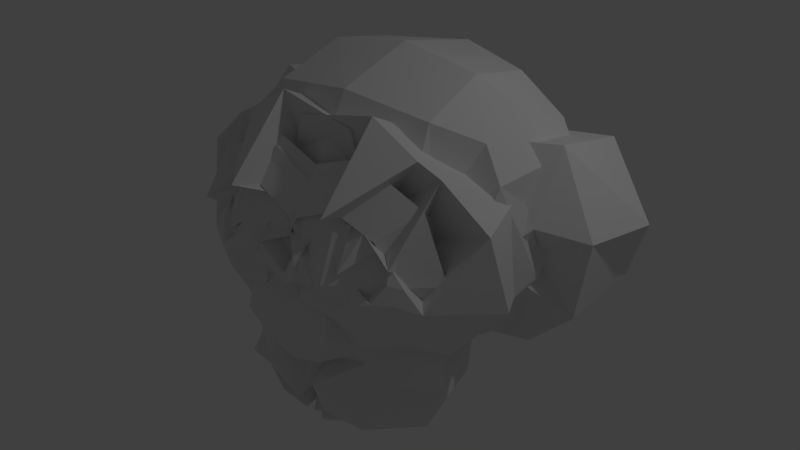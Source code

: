 # Source: distorted_mesh.blend  (saved by Blender 2.79.0; exported with 4.5.12 LTS)
import bpy
from mathutils import Matrix  # noqa: F401  (used for matrix-valued properties, if any)

bpy.ops.wm.read_factory_settings(use_empty=True)
scene = bpy.context.scene
scene.name = 'Scene'

# ---- collections
col_collection_1 = bpy.data.collections.new('Collection 1'); scene.collection.children.link(col_collection_1)

# ---- world
world_world = bpy.data.worlds.new('World'); scene.world = world_world
world_world.color = (0.05088, 0.05088, 0.05088)
world_world.use_sun_shadow = False
world_world.sun_shadow_jitter_overblur = 0.0
world_world.cycles.sampling_method = 'MANUAL'

# ---- lights
light_lamp = bpy.data.lights.new('Lamp', 'POINT')
light_lamp.transmission_factor = 0.0
light_lamp.cutoff_distance = 30.0
light_lamp.energy = 100.0
light_lamp.shadow_buffer_clip_start = 1.001
light_lamp.shadow_soft_size = 0.1
light_lamp.shadow_maximum_resolution = 0.006
light_lamp.use_absolute_resolution = True

# ---- meshes
me_suzanne = bpy.data.meshes.new('Suzanne')
me_suzanne.from_pydata([(0.9338, -0.6432, -0.1045), (-0.9338, -0.6432, -0.1045), (0.7837, -1.232, -0.1222), (-0.7837, -1.232, -0.1222), (1.031, -0.9313, -0.3354), (-1.031, -0.9313, -0.3354), (0.4334, -0.9738, -0.6377), (-0.4334, -0.9738, -0.6377), (0.4088, -1.282, -0.2978), (-0.4088, -1.282, -0.2978), (0.6282, -0.979, -0.2429), (-0.6282, -0.979, -0.2429), (0.2463, -0.9407, -0.2362), (-0.2463, -0.9407, -0.2362), (0.03792, -1.329, -0.1327), (-0.03792, -1.329, -0.1327), (-0.2315, -1.045, -0.3966), (0.2315, -1.045, -0.3966), (-0.4983, -1.079, 0.2385), (0.4983, -1.079, 0.2385), (-0.1308, -1.333, 0.2378), (0.1308, -1.333, 0.2378), (-0.3228, -0.7061, 0.2486), (0.3228, -0.7061, 0.2486), (-0.0173, -0.6548, 0.7005), (0.0173, -0.6548, 0.7005), (0.04442, -1.331, 0.6025), (-0.04442, -1.331, 0.6025), (-0.2177, -1.065, 0.8827), (0.2177, -1.065, 0.8827), (0.4382, -1.006, 1.109), (-0.4382, -1.006, 1.109), (0.4072, -1.286, 0.7551), (-0.4072, -1.286, 0.7551), (0.478, -0.6369, 0.8375), (-0.478, -0.6369, 0.8375), (0.8953, -0.6101, 0.6043), (-0.8953, -0.6101, 0.6043), (0.7735, -1.236, 0.5906), (-0.7735, -1.236, 0.5906), (1.024, -0.9477, 0.8208), (-1.024, -0.9477, 0.8208), (1.242, -0.9232, 0.239), (-1.242, -0.9232, 0.239), (0.926, -1.21, 0.2374), (-0.926, -1.21, 0.2374), (0.9114, -0.5741, 0.2663), (-0.9114, -0.5741, 0.2663), (1.168, -0.9542, 0.2335), (-1.168, -0.9542, 0.2335), (0.953, -0.977, 0.7986), (-0.953, -0.977, 0.7986), (0.3825, -1.091, 1.028), (-0.3825, -1.091, 1.028), (-0.1706, -1.163, 0.7852), (0.1706, -1.163, 0.7852), (-0.4078, -1.147, 0.2345), (0.4078, -1.147, 0.2345), (-0.1649, -1.162, -0.2995), (0.1649, -1.162, -0.2995), (0.4747, -1.532, 0.2384), (-0.4747, -1.532, 0.2384), (0.38, -1.083, -0.54), (-0.38, -1.083, -0.54), (0.9463, -0.9733, -0.3156), (-0.9463, -0.9733, -0.3156), (0.0, -0.746, 0.5992), (0.0, -1.451, 0.1414), (0.0, -1.172, -0.6947), (0.0, -0.8563, -0.9289), (0.0, -0.9177, -0.07715), (0.0, -0.645, -1.076), (0.0, -0.5953, 0.6153), (0.0, -1.134, 0.6728), (0.0, 0.9467, 1.491), (0.0, 1.529, 0.7904), (0.0, 1.511, -0.1426), (0.0, 0.5938, -1.056), (0.3258, -0.5924, -0.3713), (-0.3258, -0.5924, -0.3713), (0.9975, -0.665, -0.2582), (-0.9975, -0.665, -0.2582), (1.052, -0.7034, -0.6424), (-0.7786, -0.6565, -0.6538), (1.061, -0.6497, -1.011), (-1.061, -0.6497, -1.011), (0.8067, -0.61, -1.469), (-0.8067, -0.61, -1.469), (0.3159, -0.6494, -1.663), (-0.3159, -0.6494, -1.663), (0.0, -0.7152, -1.686), (0.537, -0.5955, -0.8159), (-0.537, -0.5955, -0.8159), (1.063, -0.6662, -0.5959), (-1.063, -0.6662, -0.5959), (1.486, -0.433, -0.1283), (-1.486, -0.433, -0.1283), (1.503, -0.7591, 0.686), (-1.503, -0.7591, 0.686), (1.085, -0.8247, 1.057), (-1.085, -0.8247, 1.057), (0.8878, -0.8621, 1.166), (-0.8878, -0.8621, 1.166), (0.4732, -0.8978, 1.435), (-0.4732, -0.8978, 1.435), (-0.2594, -0.9187, 1.277), (0.2594, -0.9187, 1.277), (-0.4697, -0.9285, 0.5663), (0.4697, -0.9285, 0.5663), (0.2301, -1.414, 0.4749), (-0.2301, -1.414, 0.4749), (0.1489, -1.469, 0.1814), (-0.1489, -1.469, 0.1814), (0.1493, -1.443, -0.01474), (-0.1493, -1.443, -0.01474), (0.6047, -1.343, -0.203), (-0.6047, -1.343, -0.203), (0.7843, -1.272, -0.1933), (-0.7843, -1.272, -0.1933), (0.9874, -1.25, 0.1164), (-0.9874, -1.25, 0.1164), (1.029, -1.193, 0.2548), (-1.029, -1.193, 0.2548), (0.9226, -1.189, 0.366), (-0.9226, -1.189, 0.366), (0.6684, -1.24, 0.6456), (-0.6684, -1.24, 0.6456), (0.1747, -1.172, 0.6142), (-0.1747, -1.172, 0.6142), (0.0, -1.369, -1.093), (0.2403, -1.426, -0.8444), (-0.2403, -1.426, -0.8444), (0.2374, -1.301, -1.175), (-0.2374, -1.301, -1.175), (0.03933, -1.225, -1.307), (-0.03933, -1.225, -1.307), (0.0, -0.8923, -1.219), (0.0, -1.26, 0.2984), (0.0, -0.9155, -0.09694), (0.0865, -0.9521, -0.1601), (-0.0865, -0.9521, -0.1601), (0.2391, -0.8215, -0.345), (-0.2391, -0.8215, -0.345), (0.1657, -0.9466, -0.2732), (-0.1657, -0.9466, -0.2732), (0.5938, -1.194, -0.4765), (-0.5938, -1.194, -0.4765), (0.9852, -1.155, -0.2517), (-0.9852, -1.155, -0.2517), (1.166, -1.131, 0.05228), (-1.166, -1.131, 0.05228), (0.7422, -0.6562, 0.375), (-0.7422, -0.6562, 0.375), (1.002, -1.348, 0.4759), (-1.002, -1.348, 0.4759), (0.4375, -0.7969, 0.5469), (-0.4375, -0.7969, 0.5469), (0.4832, -1.512, 0.7971), (-0.4832, -1.512, 0.7971), (0.2031, -0.8516, 0.6172), (-0.2031, -0.8516, 0.6172), (0.1865, -1.531, 0.3957), (-0.1865, -1.531, 0.3957), (0.02254, -1.392, -0.3783), (-0.02254, -1.392, -0.3783), (0.6044, -1.268, -0.2711), (-0.6044, -1.268, -0.2711), (0.4985, -1.047, -0.7176), (-0.4985, -1.047, -0.7176), (0.5089, -1.015, -0.9148), (-0.6762, -1.226, -0.9839), (0.5125, -1.124, -1.353), (-0.3932, -0.9378, -1.185), (0.2375, -0.911, -1.259), (-0.2375, -0.911, -1.259), (0.0, -1.077, -1.511), (0.0, -1.26, -0.2078), (0.0, -1.449, 0.009162), (0.2448, -1.193, 0.6717), (-0.2448, -1.193, 0.6717), (0.0537, -1.435, 0.04206), (-0.0537, -1.435, 0.04206), (0.06494, -1.454, 0.07735), (-0.06494, -1.454, 0.07735), (0.1961, -1.164, -0.7128), (-0.2541, -1.434, -0.7354), (0.1329, -1.348, -0.2209), (-0.1329, -1.348, -0.2209), (0.0, -1.315, -0.2006), (0.0, -0.9305, -0.3369), (0.5449, -0.763, -0.6784), (-0.5449, -0.763, -0.6784), (0.6484, -0.8674, -0.5649), (-0.6484, -0.8674, -0.5649), (0.506, -0.6445, 0.3679), (-0.506, -0.6445, 0.3679), (-0.2884, -0.7265, 0.4432), (0.2884, -0.7265, 0.4432), (0.0, -1.54, -0.1411), (-0.2459, -1.314, 0.2047), (0.2459, -1.314, 0.2047), (0.3756, -1.367, 0.1945), (-0.3756, -1.367, 0.1945), (0.4376, -1.452, -0.3371), (-0.4376, -1.452, -0.3371), (0.2625, -1.372, -0.6425), (-0.2625, -1.372, -0.6425), (0.0, -1.41, -0.669), (0.8308, -0.595, 0.05456), (-0.8308, -0.595, 0.05456), (0.3962, -0.8506, -0.01729), (-0.3962, -0.8506, -0.01729), (0.4713, -0.9539, 0.01378), (-0.4713, -0.9539, 0.01378), (0.6118, -0.5556, 0.1439), (-0.6118, -0.5556, 0.1439), (0.0, -0.9575, -0.862), (0.02136, -0.9203, -0.8501), (-0.02136, -0.9203, -0.8501), (-0.03488, -0.8194, -0.8477), (0.03488, -0.8194, -0.8477), (0.3197, -1.039, -1.019), (-0.3197, -1.039, -1.019), (0.0, -1.143, -0.871), (0.01528, -1.058, -0.908), (-0.01528, -1.058, -0.908), (0.0318, -1.092, -0.8336), (-0.0318, -1.092, -0.8336), (-0.04702, -1.217, -0.7967), (0.04702, -1.217, -0.7967), (0.0, -1.253, -0.7506), (0.1578, -1.395, -0.009712), (-0.1578, -1.395, -0.009712), (0.02909, -1.441, 0.1579), (-0.02909, -1.441, 0.1579), (0.5745, -1.273, 0.6838), (-0.5745, -1.273, 0.6838), (0.3512, -0.9772, 0.5986), (-0.3512, -0.9772, 0.5986), (0.5915, -1.463, 0.3509), (-0.5915, -1.463, 0.3509), (0.8621, -1.132, 0.5882), (-0.8621, -1.132, 0.5882), (0.9088, -1.253, 0.2736), (-0.9088, -1.253, 0.2736), (0.8133, -1.349, 0.1103), (-0.8133, -1.349, 0.1103), (0.6686, -1.407, 0.08227), (-0.6686, -1.407, 0.08227), (0.5069, -1.425, -0.1012), (-0.5069, -1.425, -0.1012), (0.1723, -1.481, -0.001344), (-0.1723, -1.481, -0.001344), (0.3314, -1.47, 0.1879), (-0.3314, -1.47, 0.1879), (0.1683, -1.462, 0.3737), (-0.1683, -1.462, 0.3737), (0.5497, -1.33, 0.07451), (-0.5497, -1.33, 0.07451), (0.6572, -1.238, 0.07365), (-0.6572, -1.238, 0.07365), (0.3188, -1.223, 0.5735), (-0.3188, -1.223, 0.5735), (0.4856, -1.331, 0.4208), (-0.4856, -1.331, 0.4208), (0.4248, -1.337, 0.4251), (-0.4248, -1.337, 0.4251), (0.4357, -1.352, 0.2398), (-0.4357, -1.352, 0.2398), (0.2492, -0.844, 0.216), (-0.2492, -0.844, 0.216), (0.5527, -1.228, -0.0736), (-0.5527, -1.228, -0.0736), (0.4094, -1.259, -0.08415), (-0.4094, -1.259, -0.08415), (0.6378, -1.304, 0.1776), (-0.6378, -1.304, 0.1776), (0.3841, -1.384, 0.08796), (-0.3841, -1.384, 0.08796), (0.3222, -0.8307, 0.2904), (-0.3222, -0.8307, 0.2904), (0.5354, -0.8711, -0.007089), (-0.5354, -0.8711, -0.007089), (-0.2535, -0.5075, 0.6332), (0.2535, -0.5075, 0.6332), (-0.1333, -0.05628, 0.8515), (0.1333, -0.05628, 0.8515), (0.4702, -0.002707, 0.9727), (-0.4702, -0.002707, 0.9727), (0.7661, -0.2038, 0.9645), (-0.7661, -0.2038, 0.9645), (0.8189, -0.1249, 0.9176), (-0.8189, -0.1249, 0.9176), (1.381, -0.2999, 0.7596), (-1.381, -0.2999, 0.7596), (1.451, -0.3148, -0.04772), (-1.451, -0.3148, -0.04772), (1.025, -0.3794, -0.5736), (-1.025, -0.3794, -0.5736), (0.4695, -0.3566, -0.7005), (-0.4695, -0.3566, -0.7005), (0.0, -0.6937, 1.488), (0.0, 0.06053, 1.699), (0.0, 1.183, -0.6956), (0.0, -0.3506, -1.04), (0.0, -0.09782, -1.592), (0.0, 0.334, -1.032), (0.0, 0.2471, -0.4776), (0.0, -0.2051, -0.6285), (1.546, -0.1417, 0.09325), (-1.546, -0.1417, 0.09325), (1.529, 0.1906, 0.3387), (-1.529, 0.1906, 0.3387), (1.305, 0.8295, 0.1634), (-1.305, 0.8295, 0.1634), (0.7781, 1.326, 0.5884), (-0.7781, 1.326, 0.5884), (1.26, -0.06727, -0.5252), (-1.26, -0.06727, -0.5252), (0.6771, 0.2546, -0.812), (-0.6771, 0.2546, -0.812), (0.9969, 0.723, -0.4885), (-0.9969, 0.723, -0.4885), (0.6305, 1.274, -0.174), (-0.6305, 1.274, -0.174), (0.7766, -0.1766, -0.1274), (-0.7766, -0.1766, -0.1274), (0.2928, -0.2176, -0.5242), (-0.2928, -0.2176, -0.5242), (0.7243, 0.1842, -0.7117), (-0.7243, 0.1842, -0.7117), (0.7614, -0.05071, -0.2957), (-0.7614, -0.05071, -0.2957), (0.7344, 0.07786, -1.259), (-0.7344, 0.07786, -1.259), (0.2441, 0.3286, -0.8857), (-0.2441, 0.3286, -0.8857), (0.2296, 0.1535, -0.4017), (-0.2296, 0.1535, -0.4017), (0.2625, 0.01345, -1.49), (-0.2625, 0.01345, -1.49), (0.4384, -0.3347, -0.2225), (-0.4384, -0.3347, -0.2225), (0.3872, -0.4684, -0.2185), (-0.3872, -0.4684, -0.2185), (0.2907, -0.5112, -0.3894), (-0.2907, -0.5112, -0.3894), (0.4883, -0.3792, -0.9078), (-0.4883, -0.3792, -0.9078), (0.6688, 0.4261, -0.9018), (-0.6688, 0.4261, -0.9018), (0.7131, 0.9296, -0.62), (-0.7131, 0.9296, -0.62), (0.7552, 0.6851, 1.44), (-0.7552, 0.6851, 1.44), (0.749, 0.04575, 1.58), (-0.749, 0.04575, 1.58), (0.7835, -0.5978, 1.371), (-0.7835, -0.5978, 1.371), (0.7575, -0.8046, 0.7388), (-0.7575, -0.8046, 0.7388), (1.288, -0.5529, 0.6178), (-1.288, -0.5529, 0.6178), (0.8701, -0.6395, 0.5818), (-0.8701, -0.6395, 0.5818), (1.108, -0.2966, 1.187), (-1.108, -0.2966, 1.187), (1.337, -0.4159, 0.9286), (-1.337, -0.4159, 0.9286), (1.418, 0.1422, 0.9698), (-1.418, 0.1422, 0.9698), (1.127, 0.2434, 1.272), (-1.127, 0.2434, 1.272), (1.1, 0.8382, 1.062), (-1.1, 0.8382, 1.062), (1.431, 0.6218, 0.7383), (-1.431, 0.6218, 0.7383), (1.038, 1.164, 0.3189), (-1.038, 1.164, 0.3189), (0.8724, 1.039, -0.3205), (-0.8724, 1.039, -0.3205), (1.396, 0.1705, 0.2834), (-1.396, 0.1705, 0.2834), (0.8027, -0.292, -0.748), (-0.8027, -0.292, -0.748), (0.8297, 0.3461, -0.7708), (-0.8297, 0.3461, -0.7708), (0.576, -0.222, 0.8029), (-0.576, -0.222, 0.8029), (0.5429, -0.3337, -0.5526), (-0.5429, -0.3337, -0.5526), (1.376, 0.05243, -0.6683), (-1.376, 0.05243, -0.6683), (1.782, 0.06704, -0.302), (-1.782, 0.06704, -0.302), (1.931, 0.02296, 0.4464), (-1.931, 0.02296, 0.4464), (1.508, 0.1912, 1.125), (-1.508, 0.1912, 1.125), (1.035, -0.01329, 1.112), (-1.035, -0.01329, 1.112), (1.448, -0.2566, 0.4672), (-1.448, -0.2566, 0.4672), (1.51, -0.1798, 0.5321), (-1.51, -0.1798, 0.5321), (1.489, -0.03342, 0.2754), (-1.489, -0.03342, 0.2754), (1.471, -0.04215, 0.1448), (-1.471, -0.04215, 0.1448), (1.431, -0.2644, 0.08781), (-1.431, -0.2644, 0.08781), (0.8769, -0.4879, 0.1815), (-0.8769, -0.4879, 0.1815), (1.108, -0.398, 0.1756), (-1.108, -0.398, 0.1756), (1.336, 0.1363, -0.1945), (-1.336, 0.1363, -0.1945), (0.8332, -0.1935, 0.4291), (-0.8332, -0.1935, 0.4291), (0.9741, 0.2302, 0.6934), (-0.9741, 0.2302, 0.6934), (0.6293, 0.5888, 0.3978), (-0.6293, 0.5888, 0.3978), (0.571, 0.4563, 0.0869), (-0.571, 0.4563, 0.0869), (1.323, 0.1451, -0.1558), (-1.323, 0.1451, -0.1558), (1.482, 0.05042, -0.09657), (-1.482, 0.05042, -0.09657), (1.172, -0.05104, -0.1025), (-1.172, -0.05104, -0.1025), (0.9091, 0.1615, 0.02521), (-0.9091, 0.1615, 0.02521), (1.277, -0.187, 0.1305), (-1.277, -0.187, 0.1305), (1.086, 0.05395, 0.1319), (-1.086, 0.05395, 0.1319), (0.9934, -0.06704, 0.03141), (-0.9934, -0.06704, 0.03141), (0.8166, -0.004112, 0.1276), (-0.8166, -0.004112, 0.1276), (1.259, 0.3563, -0.2614), (-1.259, 0.3563, -0.2614), (0.8211, 0.044, 0.04248), (-0.8211, 0.044, 0.04248), (0.8968, 0.189, 0.0141), (-0.8968, 0.189, 0.0141), (0.9147, 0.1894, 0.008776), (-0.9147, 0.1894, 0.008776), (0.9369, 0.1515, 0.04659), (-0.9369, 0.1515, 0.04659), (1.047, 0.2825, 0.128), (-1.047, 0.2825, 0.128), (1.265, -0.1574, 0.2617), (-1.265, -0.1574, 0.2617), (0.9026, 0.191, 0.1049), (-0.9026, 0.191, 0.1049), (1.185, 0.03136, 0.02734), (-1.185, 0.03136, 0.02734), (1.32, -0.1022, 0.2481), (-1.32, -0.1022, 0.2481), (1.217, 0.08168, 0.2246), (-1.217, 0.08168, 0.2246), (0.9794, 0.02414, 0.1375), (-0.9794, 0.02414, 0.1375), (0.9951, -0.01955, -0.1178), (-0.9951, -0.01955, -0.1178), (0.7201, 0.06404, 0.08701), (-0.7201, 0.06404, 0.08701), (0.7674, -0.0111, 0.2847), (-0.7674, -0.0111, 0.2847), (0.8119, 0.1286, 0.2752), (-0.8119, 0.1286, 0.2752), (0.6572, 0.2405, 0.2457), (-0.6572, 0.2405, 0.2457), (1.038, 0.2498, 0.1594), (-1.038, 0.2498, 0.1594), (1.174, 0.0888, 0.1593), (-1.174, 0.0888, 0.1593), (1.207, -0.2243, -0.0901), (-1.207, -0.2243, -0.0901), (1.174, -0.2925, 0.03032), (-1.174, -0.2925, 0.03032), (0.9704, -0.1843, 0.3817), (-0.9704, -0.1843, 0.3817), (0.9525, -0.1539, 0.4259), (-0.9525, -0.1539, 0.4259), (1.202, -0.3014, 0.1158), (-1.202, -0.3014, 0.1158), (1.474, -0.1574, 0.0529), (-1.474, -0.1574, 0.0529), (1.452, -0.1054, 0.2579), (-1.452, -0.1054, 0.2579), (0.7299, 1.004, 0.8315), (-0.7299, 1.004, 0.8315), (1.469, 1.062, 0.9134), (-1.469, 1.062, 0.9134), (2.028, 0.7628, 0.37), (-2.028, 0.7628, 0.37), (1.75, 0.9786, -0.2911), (-1.75, 0.9786, -0.2911), (0.9942, 1.012, -0.5742), (-0.9942, 1.012, -0.5742), (0.6809, 0.6116, -0.7574), (-0.6809, 0.6116, -0.7574), (0.2974, 0.6272, 0.6582), (-0.2974, 0.6272, 0.6582)], [], [(46, 0, 2, 44), (3, 1, 47, 45), (44, 2, 4, 42), (5, 3, 45, 43), (2, 8, 6, 4), (7, 9, 3, 5), (0, 10, 8, 2), (9, 11, 1, 3), (10, 12, 14, 8), (15, 13, 11, 9), (8, 14, 16, 6), (17, 15, 9, 7), (14, 20, 18, 16), (19, 21, 15, 17), (12, 22, 20, 14), (21, 23, 13, 15), (22, 24, 26, 20), (27, 25, 23, 21), (20, 26, 28, 18), (29, 27, 21, 19), (26, 32, 30, 28), (31, 33, 27, 29), (24, 34, 32, 26), (33, 35, 25, 27), (34, 36, 38, 32), (39, 37, 35, 33), (32, 38, 40, 30), (41, 39, 33, 31), (38, 44, 42, 40), (43, 45, 39, 41), (36, 46, 44, 38), (45, 47, 37, 39), (46, 36, 50, 48), (51, 37, 47, 49), (36, 34, 52, 50), (53, 35, 37, 51), (34, 24, 54, 52), (55, 25, 35, 53), (24, 22, 56, 54), (57, 23, 25, 55), (22, 12, 58, 56), (59, 13, 23, 57), (12, 10, 62, 58), (63, 11, 13, 59), (10, 0, 64, 62), (65, 1, 11, 63), (0, 46, 48, 64), (49, 47, 1, 65), (60, 64, 48), (49, 65, 61), (62, 64, 60), (61, 65, 63), (60, 58, 62), (63, 59, 61), (60, 56, 58), (59, 57, 61), (60, 54, 56), (57, 55, 61), (60, 52, 54), (55, 53, 61), (60, 50, 52), (53, 51, 61), (60, 48, 50), (51, 49, 61), (88, 173, 175, 90), (175, 174, 89, 90), (86, 171, 173, 88), (174, 172, 87, 89), (84, 169, 171, 86), (172, 170, 85, 87), (82, 167, 169, 84), (170, 168, 83, 85), (80, 165, 167, 82), (168, 166, 81, 83), (78, 91, 145, 163), (146, 92, 79, 164), (91, 93, 147, 145), (148, 94, 92, 146), (93, 95, 149, 147), (150, 96, 94, 148), (95, 97, 151, 149), (152, 98, 96, 150), (97, 99, 153, 151), (154, 100, 98, 152), (99, 101, 155, 153), (156, 102, 100, 154), (101, 103, 157, 155), (158, 104, 102, 156), (103, 105, 159, 157), (160, 106, 104, 158), (105, 107, 161, 159), (162, 108, 106, 160), (107, 66, 67, 161), (67, 66, 108, 162), (109, 127, 159, 161), (160, 128, 110, 162), (127, 178, 157, 159), (158, 179, 128, 160), (125, 155, 157, 178), (158, 156, 126, 179), (123, 153, 155, 125), (156, 154, 124, 126), (121, 151, 153, 123), (154, 152, 122, 124), (119, 149, 151, 121), (152, 150, 120, 122), (117, 147, 149, 119), (150, 148, 118, 120), (115, 145, 147, 117), (148, 146, 116, 118), (113, 163, 145, 115), (146, 164, 114, 116), (113, 180, 176, 163), (176, 181, 114, 164), (109, 161, 67, 111), (67, 162, 110, 112), (111, 67, 177, 182), (177, 67, 112, 183), (176, 180, 182, 177), (183, 181, 176, 177), (134, 136, 175, 173), (175, 136, 135, 174), (132, 134, 173, 171), (174, 135, 133, 172), (130, 132, 171, 169), (172, 133, 131, 170), (165, 186, 184, 167), (185, 187, 166, 168), (130, 169, 167, 184), (168, 170, 131, 185), (143, 189, 188, 186), (188, 189, 144, 187), (184, 186, 188, 68), (188, 187, 185, 68), (129, 130, 184, 68), (185, 131, 129, 68), (141, 192, 190, 143), (191, 193, 142, 144), (139, 194, 192, 141), (193, 195, 140, 142), (138, 196, 194, 139), (195, 197, 138, 140), (137, 70, 196, 138), (197, 70, 137, 138), (189, 143, 190, 69), (191, 144, 189, 69), (69, 190, 205, 207), (206, 191, 69, 207), (70, 198, 199, 196), (200, 198, 70, 197), (196, 199, 201, 194), (202, 200, 197, 195), (194, 201, 203, 192), (204, 202, 195, 193), (192, 203, 205, 190), (206, 204, 193, 191), (198, 203, 201, 199), (202, 204, 198, 200), (198, 207, 205, 203), (206, 207, 198, 204), (138, 139, 163, 176), (164, 140, 138, 176), (139, 141, 210, 163), (211, 142, 140, 164), (141, 143, 212, 210), (213, 144, 142, 211), (143, 186, 165, 212), (166, 187, 144, 213), (80, 208, 212, 165), (213, 209, 81, 166), (208, 214, 210, 212), (211, 215, 209, 213), (78, 163, 210, 214), (211, 164, 79, 215), (130, 129, 71, 221), (71, 129, 131, 222), (132, 130, 221, 219), (222, 131, 133, 220), (134, 132, 219, 217), (220, 133, 135, 218), (136, 134, 217, 216), (218, 135, 136, 216), (216, 217, 228, 230), (229, 218, 216, 230), (217, 219, 226, 228), (227, 220, 218, 229), (219, 221, 224, 226), (225, 222, 220, 227), (221, 71, 223, 224), (223, 71, 222, 225), (223, 230, 228, 224), (229, 230, 223, 225), (224, 228, 226), (227, 229, 225), (182, 180, 233, 231), (234, 181, 183, 232), (111, 182, 231, 253), (232, 183, 112, 254), (109, 111, 253, 255), (254, 112, 110, 256), (180, 113, 251, 233), (252, 114, 181, 234), (113, 115, 249, 251), (250, 116, 114, 252), (115, 117, 247, 249), (248, 118, 116, 250), (117, 119, 245, 247), (246, 120, 118, 248), (119, 121, 243, 245), (244, 122, 120, 246), (121, 123, 241, 243), (242, 124, 122, 244), (123, 125, 239, 241), (240, 126, 124, 242), (125, 178, 235, 239), (236, 179, 126, 240), (178, 127, 237, 235), (238, 128, 179, 236), (127, 109, 255, 237), (256, 110, 128, 238), (237, 255, 257, 275), (258, 256, 238, 276), (235, 237, 275, 277), (276, 238, 236, 278), (239, 235, 277, 273), (278, 236, 240, 274), (241, 239, 273, 271), (274, 240, 242, 272), (243, 241, 271, 269), (272, 242, 244, 270), (245, 243, 269, 267), (270, 244, 246, 268), (247, 245, 267, 265), (268, 246, 248, 266), (249, 247, 265, 263), (266, 248, 250, 264), (251, 249, 263, 261), (264, 250, 252, 262), (233, 251, 261, 279), (262, 252, 234, 280), (255, 253, 259, 257), (260, 254, 256, 258), (253, 231, 281, 259), (282, 232, 254, 260), (231, 233, 279, 281), (280, 234, 232, 282), (66, 107, 283, 72), (284, 108, 66, 72), (107, 105, 285, 283), (286, 106, 108, 284), (105, 103, 287, 285), (288, 104, 106, 286), (103, 101, 289, 287), (290, 102, 104, 288), (101, 99, 291, 289), (292, 100, 102, 290), (99, 97, 293, 291), (294, 98, 100, 292), (97, 95, 295, 293), (296, 96, 98, 294), (95, 93, 297, 295), (298, 94, 96, 296), (93, 91, 299, 297), (300, 92, 94, 298), (307, 308, 327, 337), (328, 308, 307, 338), (306, 307, 337, 335), (338, 307, 306, 336), (305, 306, 335, 339), (336, 306, 305, 340), (88, 90, 305, 339), (305, 90, 89, 340), (86, 88, 339, 333), (340, 89, 87, 334), (84, 86, 333, 329), (334, 87, 85, 330), (82, 84, 329, 331), (330, 85, 83, 332), (329, 335, 337, 331), (338, 336, 330, 332), (329, 333, 339, 335), (340, 334, 330, 336), (325, 331, 337, 327), (338, 332, 326, 328), (80, 82, 331, 325), (332, 83, 81, 326), (208, 341, 343, 214), (344, 342, 209, 215), (80, 325, 341, 208), (342, 326, 81, 209), (78, 214, 343, 345), (344, 215, 79, 346), (78, 345, 299, 91), (300, 346, 79, 92), (76, 323, 351, 303), (352, 324, 76, 303), (303, 351, 349, 77), (350, 352, 303, 77), (77, 349, 347, 304), (348, 350, 77, 304), (304, 347, 327, 308), (328, 348, 304, 308), (325, 327, 347, 341), (348, 328, 326, 342), (295, 297, 317, 309), (318, 298, 296, 310), (75, 315, 323, 76), (324, 316, 75, 76), (301, 357, 355, 302), (356, 358, 301, 302), (302, 355, 353, 74), (354, 356, 302, 74), (74, 353, 315, 75), (316, 354, 74, 75), (291, 293, 361, 363), (362, 294, 292, 364), (363, 361, 367, 365), (368, 362, 364, 366), (365, 367, 369, 371), (370, 368, 366, 372), (371, 369, 375, 373), (376, 370, 372, 374), (313, 377, 373, 375), (374, 378, 314, 376), (315, 353, 373, 377), (374, 354, 316, 378), (353, 355, 371, 373), (372, 356, 354, 374), (355, 357, 365, 371), (366, 358, 356, 372), (357, 359, 363, 365), (364, 360, 358, 366), (289, 291, 363, 359), (364, 292, 290, 360), (73, 359, 357, 301), (358, 360, 73, 301), (283, 285, 287, 289), (288, 286, 284, 290), (283, 289, 359, 73), (360, 290, 284, 73), (72, 283, 73), (73, 284, 72), (293, 295, 309, 361), (310, 296, 294, 362), (309, 311, 367, 361), (368, 312, 310, 362), (311, 381, 369, 367), (370, 382, 312, 368), (313, 375, 369, 381), (370, 376, 314, 382), (347, 349, 385, 383), (386, 350, 348, 384), (317, 383, 385, 319), (386, 384, 318, 320), (297, 299, 383, 317), (384, 300, 298, 318), (299, 343, 341, 383), (342, 344, 300, 384), (341, 347, 383), (384, 348, 342), (299, 345, 343), (344, 346, 300), (313, 321, 379, 377), (380, 322, 314, 378), (315, 377, 379, 323), (380, 378, 316, 324), (319, 385, 379, 321), (380, 386, 320, 322), (349, 351, 379, 385), (380, 352, 350, 386), (323, 379, 351), (352, 380, 324), (399, 387, 413, 401), (414, 388, 400, 402), (399, 401, 403, 397), (404, 402, 400, 398), (397, 403, 405, 395), (406, 404, 398, 396), (395, 405, 407, 393), (408, 406, 396, 394), (393, 407, 409, 391), (410, 408, 394, 392), (391, 409, 411, 389), (412, 410, 392, 390), (409, 419, 417, 411), (418, 420, 410, 412), (407, 421, 419, 409), (420, 422, 408, 410), (405, 423, 421, 407), (422, 424, 406, 408), (403, 425, 423, 405), (424, 426, 404, 406), (401, 427, 425, 403), (426, 428, 402, 404), (401, 413, 415, 427), (416, 414, 402, 428), (317, 319, 443, 441), (444, 320, 318, 442), (319, 389, 411, 443), (412, 390, 320, 444), (309, 317, 441, 311), (442, 318, 310, 312), (381, 429, 413, 387), (414, 430, 382, 388), (411, 417, 439, 443), (440, 418, 412, 444), (437, 445, 443, 439), (444, 446, 438, 440), (433, 445, 437, 435), (438, 446, 434, 436), (431, 447, 445, 433), (446, 448, 432, 434), (429, 447, 431, 449), (432, 448, 430, 450), (413, 429, 449, 415), (450, 430, 414, 416), (311, 447, 429, 381), (430, 448, 312, 382), (311, 441, 445, 447), (446, 442, 312, 448), (441, 443, 445), (446, 444, 442), (415, 449, 451, 475), (452, 450, 416, 476), (449, 431, 461, 451), (462, 432, 450, 452), (431, 433, 459, 461), (460, 434, 432, 462), (433, 435, 457, 459), (458, 436, 434, 460), (435, 437, 455, 457), (456, 438, 436, 458), (437, 439, 453, 455), (454, 440, 438, 456), (439, 417, 473, 453), (474, 418, 440, 454), (427, 415, 475, 463), (476, 416, 428, 464), (425, 427, 463, 465), (464, 428, 426, 466), (423, 425, 465, 467), (466, 426, 424, 468), (421, 423, 467, 469), (468, 424, 422, 470), (419, 421, 469, 471), (470, 422, 420, 472), (417, 419, 471, 473), (472, 420, 418, 474), (457, 455, 479, 477), (480, 456, 458, 478), (477, 479, 481, 483), (482, 480, 478, 484), (483, 481, 487, 485), (488, 482, 484, 486), (485, 487, 489, 491), (490, 488, 486, 492), (463, 475, 485, 491), (486, 476, 464, 492), (451, 483, 485, 475), (486, 484, 452, 476), (451, 461, 477, 483), (478, 462, 452, 484), (457, 477, 461, 459), (462, 478, 458, 460), (453, 473, 479, 455), (480, 474, 454, 456), (471, 481, 479, 473), (480, 482, 472, 474), (469, 487, 481, 471), (482, 488, 470, 472), (467, 489, 487, 469), (488, 490, 468, 470), (465, 491, 489, 467), (490, 492, 466, 468), (463, 491, 465), (466, 492, 464), (391, 389, 503, 501), (504, 390, 392, 502), (393, 391, 501, 499), (502, 392, 394, 500), (395, 393, 499, 497), (500, 394, 396, 498), (397, 395, 497, 495), (498, 396, 398, 496), (399, 397, 495, 493), (496, 398, 400, 494), (387, 399, 493, 505), (494, 400, 388, 506), (493, 501, 503, 505), (504, 502, 494, 506), (493, 495, 499, 501), (500, 496, 494, 502), (495, 497, 499), (500, 498, 496), (313, 381, 387, 505), (388, 382, 314, 506), (313, 505, 503, 321), (504, 506, 314, 322), (319, 321, 503, 389), (504, 322, 320, 390)])
me_suzanne.use_remesh_preserve_volume = False
me_suzanne.use_remesh_preserve_attributes = False
me_suzanne.use_mirror_vertex_groups = False
me_suzanne.update()

# ---- objects
ob_suzanne = bpy.data.objects.new('Suzanne', me_suzanne)
ob_lamp = bpy.data.objects.new('Lamp', light_lamp)

# ---- transforms, parenting, visibility, modifiers, constraints
ob_suzanne.location = (0.03923, 0.08263, 0.963)
ob_suzanne.lineart.crease_threshold = 0.0
ob_lamp.location = (4.076, 1.005, 5.904)
ob_lamp.rotation_euler = (0.6503, 0.05522, 1.866)
ob_lamp.lock_rotations_4d = False
ob_lamp.empty_display_type = 'ARROWS'
ob_lamp.color = (0.0, 0.0, 0.0, 0.0)
ob_lamp.lineart.crease_threshold = 0.0

# ---- collection membership
col_collection_1.objects.link(ob_suzanne)
col_collection_1.objects.link(ob_lamp)

# ---- scene / render settings (as saved in the file)
scene.frame_start = 1; scene.frame_end = 250; scene.frame_set(1)
scene.render.engine = 'BLENDER_EEVEE_NEXT'
scene.render.resolution_percentage = 50
scene.render.dither_intensity = 0.0
scene.cycles.use_denoising = False
scene.cycles.samples = 128
scene.cycles.sampling_pattern = 'TABULATED_SOBOL'
scene.cycles.use_adaptive_sampling = False
scene.cycles.use_light_tree = False
scene.cycles.blur_glossy = 0.0
scene.cycles.sample_clamp_indirect = 0.0
scene.view_settings.view_transform = 'Standard'
bpy.context.view_layer.update()

# ---- added for rendering (the .blend has no active camera): camera
cam_auto = bpy.data.cameras.new('AutoCamera')
cam_auto.lens = 50.0
cam_auto.sensor_width = 36.0
cam_auto.clip_end = 1000.0
ob_auto_camera = bpy.data.objects.new('AutoCamera', cam_auto)
scene.collection.objects.link(ob_auto_camera)
ob_auto_camera.location = (5.69239, -6.70653, 5.49219)
ob_auto_camera.rotation_euler = (1.09748, -7.21219e-08, 0.694738)
scene.camera = ob_auto_camera
bpy.context.view_layer.update()
